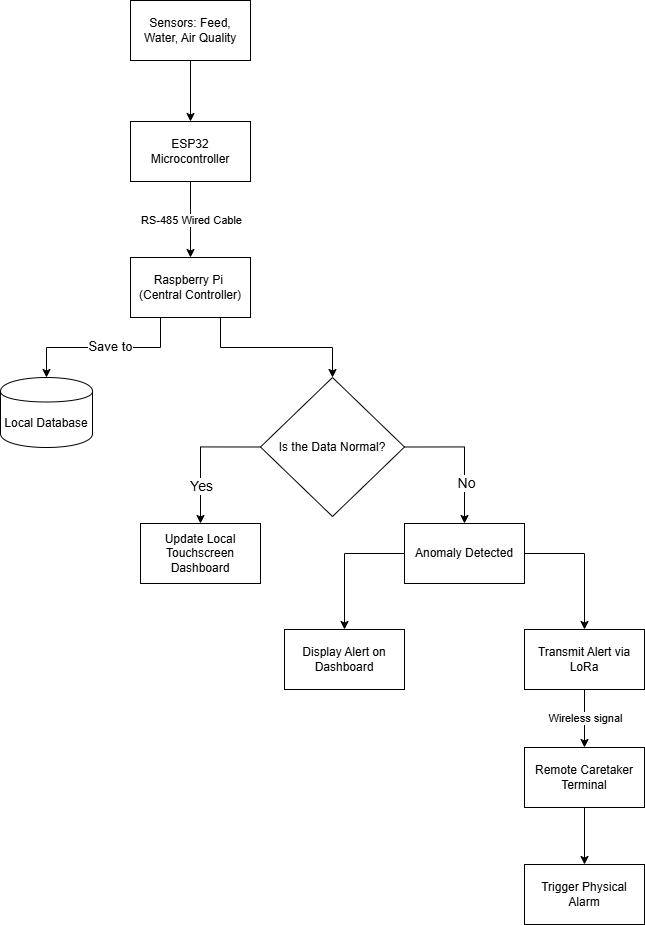

The diagram above was exported from draw.io. Its source (the exported page's mxGraphModel, read from the mxfile embedded in the PNG):
<mxGraphModel dx="1716" dy="1193" grid="0" gridSize="10" guides="1" tooltips="1" connect="1" arrows="1" fold="1" page="1" pageScale="1" pageWidth="850" pageHeight="1100" math="0" shadow="0">
  <root>
    <mxCell id="0" />
    <mxCell id="1" parent="0" />
    <mxCell id="2" edge="1" parent="1" source="3" style="edgeStyle=orthogonalEdgeStyle;rounded=0;orthogonalLoop=1;jettySize=auto;html=1;" target="6">
      <mxGeometry relative="1" as="geometry" />
    </mxCell>
    <mxCell id="3" parent="1" style="rounded=0;whiteSpace=wrap;html=1;" value="Sensors: Feed, Water, Air Quality" vertex="1">
      <mxGeometry height="60" width="120" x="291" y="104" as="geometry" />
    </mxCell>
    <mxCell id="4" edge="1" parent="1" source="6" style="edgeStyle=orthogonalEdgeStyle;rounded=0;orthogonalLoop=1;jettySize=auto;html=1;" target="10">
      <mxGeometry relative="1" as="geometry" />
    </mxCell>
    <mxCell id="5" connectable="0" parent="4" style="edgeLabel;html=1;align=center;verticalAlign=middle;resizable=0;points=[];" value="RS-485 Wired Cable" vertex="1">
      <mxGeometry relative="1" x="0.0047" y="-2" as="geometry">
        <mxPoint x="2" as="offset" />
      </mxGeometry>
    </mxCell>
    <mxCell id="6" parent="1" style="rounded=0;whiteSpace=wrap;html=1;" value="ESP32 Microcontroller" vertex="1">
      <mxGeometry height="60" width="120" x="291" y="225" as="geometry" />
    </mxCell>
    <mxCell id="7" edge="1" parent="1" source="10" style="rounded=0;orthogonalLoop=1;jettySize=auto;html=1;exitX=0.25;exitY=1;exitDx=0;exitDy=0;entryX=0.5;entryY=0;entryDx=0;entryDy=0;elbow=vertical;edgeStyle=orthogonalEdgeStyle;" target="11">
      <mxGeometry relative="1" as="geometry" />
    </mxCell>
    <mxCell id="8" connectable="0" parent="7" style="edgeLabel;html=1;align=center;verticalAlign=middle;resizable=0;points=[];fontSize=13;" value="Save to" vertex="1">
      <mxGeometry relative="1" x="-0.0541" y="-1" as="geometry">
        <mxPoint x="2" y="-1" as="offset" />
      </mxGeometry>
    </mxCell>
    <mxCell id="9" edge="1" parent="1" source="10" style="rounded=0;orthogonalLoop=1;jettySize=auto;html=1;exitX=0.75;exitY=1;exitDx=0;exitDy=0;entryX=0.5;entryY=0;entryDx=0;entryDy=0;edgeStyle=orthogonalEdgeStyle;" target="16">
      <mxGeometry relative="1" as="geometry" />
    </mxCell>
    <mxCell id="10" parent="1" style="rounded=0;whiteSpace=wrap;html=1;" value="Raspberry Pi&amp;nbsp;&lt;div&gt;(Central Controller)&lt;/div&gt;" vertex="1">
      <mxGeometry height="60" width="120" x="291" y="361" as="geometry" />
    </mxCell>
    <mxCell id="11" parent="1" style="shape=cylinder;whiteSpace=wrap;html=1;boundedLbl=1;backgroundOutline=1;" value="Local Database" vertex="1">
      <mxGeometry height="70" width="92" x="161" y="481" as="geometry" />
    </mxCell>
    <mxCell id="12" edge="1" parent="1" source="16" style="rounded=0;orthogonalLoop=1;jettySize=auto;html=1;exitX=0;exitY=0.5;exitDx=0;exitDy=0;entryX=0.5;entryY=0;entryDx=0;entryDy=0;edgeStyle=orthogonalEdgeStyle;" target="17">
      <mxGeometry relative="1" as="geometry" />
    </mxCell>
    <mxCell id="13" connectable="0" parent="12" style="edgeLabel;html=1;align=center;verticalAlign=middle;resizable=0;points=[];fontSize=14;" value="Yes" vertex="1">
      <mxGeometry relative="1" x="-0.0412" y="1" as="geometry">
        <mxPoint x="-1" y="33" as="offset" />
      </mxGeometry>
    </mxCell>
    <mxCell id="14" edge="1" parent="1" source="16" style="edgeStyle=orthogonalEdgeStyle;rounded=0;orthogonalLoop=1;jettySize=auto;html=1;exitX=1;exitY=0.5;exitDx=0;exitDy=0;entryX=0.5;entryY=0;entryDx=0;entryDy=0;" target="27">
      <mxGeometry relative="1" as="geometry" />
    </mxCell>
    <mxCell id="15" connectable="0" parent="14" style="edgeLabel;html=1;align=center;verticalAlign=middle;resizable=0;points=[];fontSize=14;" value="No" vertex="1">
      <mxGeometry relative="1" x="0.3944" y="1" as="geometry">
        <mxPoint as="offset" />
      </mxGeometry>
    </mxCell>
    <mxCell id="16" parent="1" style="shape=rhombus;html=1;dashed=0;whiteSpace=wrap;perimeter=rhombusPerimeter;" value="Is the Data Normal?" vertex="1">
      <mxGeometry height="139" width="144" x="421" y="481" as="geometry" />
    </mxCell>
    <mxCell id="17" parent="1" style="rounded=0;whiteSpace=wrap;html=1;" value="Update Local Touchscreen Dashboard" vertex="1">
      <mxGeometry height="60" width="120" x="301" y="627" as="geometry" />
    </mxCell>
    <mxCell id="18" parent="1" style="rounded=0;whiteSpace=wrap;html=1;" value="Display Alert on Dashboard" vertex="1">
      <mxGeometry height="60" width="120" x="445" y="733" as="geometry" />
    </mxCell>
    <mxCell id="19" edge="1" parent="1" source="21" style="edgeStyle=orthogonalEdgeStyle;rounded=0;orthogonalLoop=1;jettySize=auto;html=1;entryX=0.5;entryY=0;entryDx=0;entryDy=0;" target="23">
      <mxGeometry relative="1" as="geometry" />
    </mxCell>
    <mxCell id="20" connectable="0" parent="19" style="edgeLabel;html=1;align=center;verticalAlign=middle;resizable=0;points=[];" value="Wireless signal" vertex="1">
      <mxGeometry relative="1" x="-0.3602" as="geometry">
        <mxPoint y="10" as="offset" />
      </mxGeometry>
    </mxCell>
    <mxCell id="21" parent="1" style="rounded=0;whiteSpace=wrap;html=1;" value="Transmit Alert via LoRa" vertex="1">
      <mxGeometry height="60" width="120" x="685" y="733" as="geometry" />
    </mxCell>
    <mxCell id="22" edge="1" parent="1" source="23" style="edgeStyle=orthogonalEdgeStyle;rounded=0;orthogonalLoop=1;jettySize=auto;html=1;" target="24" value="">
      <mxGeometry relative="1" as="geometry" />
    </mxCell>
    <mxCell id="23" parent="1" style="rounded=0;whiteSpace=wrap;html=1;" value="Remote Caretaker Terminal" vertex="1">
      <mxGeometry height="60" width="120" x="685" y="851" as="geometry" />
    </mxCell>
    <mxCell id="24" parent="1" style="rounded=0;whiteSpace=wrap;html=1;" value="Trigger Physical Alarm" vertex="1">
      <mxGeometry height="60" width="120" x="685" y="968" as="geometry" />
    </mxCell>
    <mxCell id="25" edge="1" parent="1" source="27" style="edgeStyle=orthogonalEdgeStyle;rounded=0;orthogonalLoop=1;jettySize=auto;html=1;entryX=0.5;entryY=0;entryDx=0;entryDy=0;exitX=0;exitY=0.5;exitDx=0;exitDy=0;" target="18">
      <mxGeometry relative="1" as="geometry" />
    </mxCell>
    <mxCell id="26" edge="1" parent="1" source="27" style="edgeStyle=orthogonalEdgeStyle;rounded=0;orthogonalLoop=1;jettySize=auto;html=1;exitX=1;exitY=0.5;exitDx=0;exitDy=0;entryX=0.5;entryY=0;entryDx=0;entryDy=0;" target="21">
      <mxGeometry relative="1" as="geometry" />
    </mxCell>
    <mxCell id="27" parent="1" style="rounded=0;whiteSpace=wrap;html=1;" value="Anomaly Detected" vertex="1">
      <mxGeometry height="60" width="120" x="565" y="627" as="geometry" />
    </mxCell>
  </root>
</mxGraphModel>